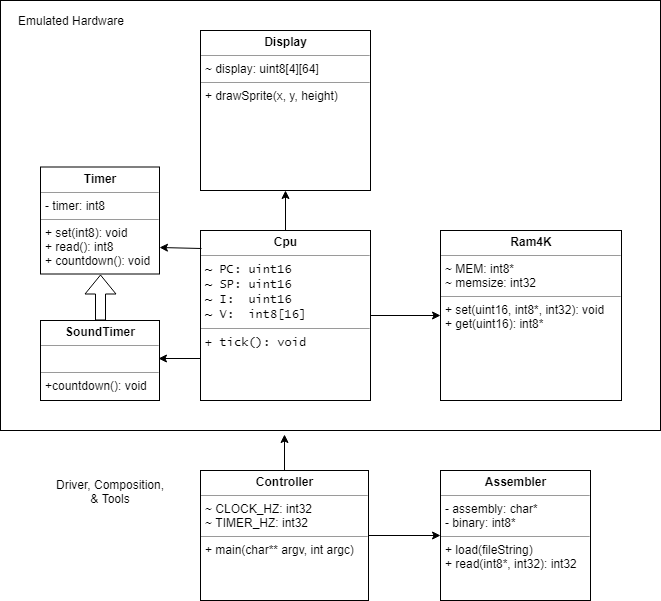

The diagram above was exported from draw.io. Its source (the exported page's mxGraphModel, read from the mxfile embedded in the PNG):
<mxGraphModel dx="2034" dy="1075" grid="1" gridSize="10" guides="1" tooltips="1" connect="1" arrows="1" fold="1" page="1" pageScale="1" pageWidth="850" pageHeight="1100" background="#ffffff" math="0" shadow="0">
  <root>
    <mxCell id="0" />
    <mxCell id="1" parent="0" />
    <mxCell id="NIdqWtDoFkRBwklUK5ml-30" value="" style="rounded=0;whiteSpace=wrap;html=1;" vertex="1" parent="1">
      <mxGeometry x="40" y="10" width="660" height="430" as="geometry" />
    </mxCell>
    <mxCell id="5d2195bd80daf111-12" value="&lt;p style=&quot;margin: 0px ; margin-top: 4px ; text-align: center&quot;&gt;&lt;b&gt;Assembler&lt;/b&gt;&lt;br&gt;&lt;/p&gt;&lt;hr size=&quot;1&quot;&gt;&lt;p style=&quot;margin: 0px ; margin-left: 4px&quot;&gt;- assembly: char*&lt;/p&gt;&lt;p style=&quot;margin: 0px ; margin-left: 4px&quot;&gt;- binary: int8*&lt;/p&gt;&lt;hr size=&quot;1&quot;&gt;&lt;p style=&quot;margin: 0px ; margin-left: 4px&quot;&gt;+ load(fileString)&lt;br&gt;&lt;/p&gt;&lt;p style=&quot;margin: 0px ; margin-left: 4px&quot;&gt;+ read(int8*, int32): int32&lt;/p&gt;&lt;div&gt;&lt;br&gt;&lt;/div&gt;" style="verticalAlign=top;align=left;overflow=fill;fontSize=12;fontFamily=Helvetica;html=1;rounded=0;shadow=0;comic=0;labelBackgroundColor=none;strokeColor=#000000;strokeWidth=1;fillColor=#ffffff;" parent="1" vertex="1">
      <mxGeometry x="480" y="480" width="150" height="130" as="geometry" />
    </mxCell>
    <mxCell id="5d2195bd80daf111-18" value="&lt;p style=&quot;margin: 0px ; margin-top: 4px ; text-align: center&quot;&gt;&lt;b&gt;Ram4K&lt;/b&gt;&lt;/p&gt;&lt;hr size=&quot;1&quot;&gt;&lt;p style=&quot;margin: 0px ; margin-left: 4px&quot;&gt;~ MEM: int8*&lt;/p&gt;&lt;p style=&quot;margin: 0px ; margin-left: 4px&quot;&gt;~ memsize: int32&lt;/p&gt;&lt;hr size=&quot;1&quot;&gt;&lt;p style=&quot;margin: 0px ; margin-left: 4px&quot;&gt;+ set(uint16, int8*, int32): void&lt;br&gt;+ get(uint16): int8*&lt;/p&gt;" style="verticalAlign=top;align=left;overflow=fill;fontSize=12;fontFamily=Helvetica;html=1;rounded=0;shadow=0;comic=0;labelBackgroundColor=none;strokeColor=#000000;strokeWidth=1;fillColor=#ffffff;" parent="1" vertex="1">
      <mxGeometry x="480" y="240" width="181" height="170" as="geometry" />
    </mxCell>
    <mxCell id="5d2195bd80daf111-19" value="&lt;p style=&quot;margin: 0px ; margin-top: 4px ; text-align: center&quot;&gt;&lt;b&gt;Cpu&lt;/b&gt;&lt;/p&gt;&lt;hr size=&quot;1&quot;&gt;&lt;p style=&quot;margin: 0px ; margin-left: 4px&quot;&gt;&lt;font face=&quot;Lucida Console&quot; style=&quot;font-size: 12px&quot;&gt;~ PC: uint16&lt;/font&gt;&lt;/p&gt;&lt;p style=&quot;margin: 0px ; margin-left: 4px&quot;&gt;&lt;font face=&quot;Lucida Console&quot; style=&quot;font-size: 12px&quot;&gt;~ SP: uint16&lt;br&gt;~ I:&amp;nbsp; uint16&lt;/font&gt;&lt;/p&gt;&lt;p style=&quot;margin: 0px ; margin-left: 4px&quot;&gt;&lt;font face=&quot;Lucida Console&quot;&gt;~ V:&amp;nbsp; int8[16]&lt;/font&gt;&lt;/p&gt;&lt;hr size=&quot;1&quot;&gt;&lt;p style=&quot;margin: 0px ; margin-left: 4px&quot;&gt;&lt;font face=&quot;Lucida Console&quot;&gt;+ tick(): void&lt;/font&gt;&lt;/p&gt;" style="verticalAlign=top;align=left;overflow=fill;fontSize=12;fontFamily=Helvetica;html=1;rounded=0;shadow=0;comic=0;labelBackgroundColor=none;strokeColor=#000000;strokeWidth=1;fillColor=#ffffff;" parent="1" vertex="1">
      <mxGeometry x="240" y="240" width="170" height="170" as="geometry" />
    </mxCell>
    <mxCell id="NIdqWtDoFkRBwklUK5ml-6" value="&lt;p style=&quot;margin: 0px ; margin-top: 4px ; text-align: center&quot;&gt;&lt;b&gt;Controller&lt;/b&gt;&lt;br&gt;&lt;/p&gt;&lt;hr size=&quot;1&quot;&gt;&lt;p style=&quot;margin: 0px ; margin-left: 4px&quot;&gt;~ CLOCK_HZ: int32&lt;/p&gt;&lt;p style=&quot;margin: 0px ; margin-left: 4px&quot;&gt;~ TIMER_HZ: int32&lt;/p&gt;&lt;hr size=&quot;1&quot;&gt;&lt;p style=&quot;margin: 0px ; margin-left: 4px&quot;&gt;+ main(char** argv, int argc)&lt;/p&gt;" style="verticalAlign=top;align=left;overflow=fill;fontSize=12;fontFamily=Helvetica;html=1;rounded=0;shadow=0;comic=0;labelBackgroundColor=none;strokeColor=#000000;strokeWidth=1;fillColor=#ffffff;" vertex="1" parent="1">
      <mxGeometry x="240" y="480" width="168" height="130" as="geometry" />
    </mxCell>
    <mxCell id="NIdqWtDoFkRBwklUK5ml-7" value="&lt;p style=&quot;margin: 0px ; margin-top: 4px ; text-align: center&quot;&gt;&lt;b&gt;Display&lt;/b&gt;&lt;br&gt;&lt;/p&gt;&lt;hr size=&quot;1&quot;&gt;&lt;p style=&quot;margin: 0px ; margin-left: 4px&quot;&gt;~ display: uint8[4][64]&lt;/p&gt;&lt;hr size=&quot;1&quot;&gt;&lt;p style=&quot;margin: 0px ; margin-left: 4px&quot;&gt;+ drawSprite(x, y, height)&lt;/p&gt;" style="verticalAlign=top;align=left;overflow=fill;fontSize=12;fontFamily=Helvetica;html=1;rounded=0;shadow=0;comic=0;labelBackgroundColor=none;strokeColor=#000000;strokeWidth=1;fillColor=#ffffff;" vertex="1" parent="1">
      <mxGeometry x="240" y="40" width="170" height="160" as="geometry" />
    </mxCell>
    <mxCell id="NIdqWtDoFkRBwklUK5ml-9" value="&lt;p style=&quot;margin: 0px ; margin-top: 4px ; text-align: center&quot;&gt;&lt;b&gt;SoundTimer&lt;/b&gt;&lt;br&gt;&lt;/p&gt;&lt;hr size=&quot;1&quot;&gt;&lt;p style=&quot;margin: 0px ; margin-left: 4px&quot;&gt;&lt;br&gt;&lt;/p&gt;&lt;hr size=&quot;1&quot;&gt;&lt;p style=&quot;margin: 0px ; margin-left: 4px&quot;&gt;+countdown(): void&lt;/p&gt;" style="verticalAlign=top;align=left;overflow=fill;fontSize=12;fontFamily=Helvetica;html=1;rounded=0;shadow=0;comic=0;labelBackgroundColor=none;strokeColor=#000000;strokeWidth=1;fillColor=#ffffff;" vertex="1" parent="1">
      <mxGeometry x="80" y="330" width="119" height="80" as="geometry" />
    </mxCell>
    <mxCell id="NIdqWtDoFkRBwklUK5ml-10" value="&lt;p style=&quot;margin: 0px ; margin-top: 4px ; text-align: center&quot;&gt;&lt;b&gt;Timer&lt;/b&gt;&lt;br&gt;&lt;/p&gt;&lt;hr size=&quot;1&quot;&gt;&lt;p style=&quot;margin: 0px ; margin-left: 4px&quot;&gt;- timer: int8&lt;/p&gt;&lt;hr size=&quot;1&quot;&gt;&lt;p style=&quot;margin: 0px ; margin-left: 4px&quot;&gt;+ set(int8): void&lt;/p&gt;&lt;p style=&quot;margin: 0px ; margin-left: 4px&quot;&gt;+ read(): int8&lt;/p&gt;&lt;p style=&quot;margin: 0px ; margin-left: 4px&quot;&gt;+ countdown(): void&lt;/p&gt;" style="verticalAlign=top;align=left;overflow=fill;fontSize=12;fontFamily=Helvetica;html=1;rounded=0;shadow=0;comic=0;labelBackgroundColor=none;strokeColor=#000000;strokeWidth=1;fillColor=#ffffff;" vertex="1" parent="1">
      <mxGeometry x="80" y="176.5" width="119" height="107" as="geometry" />
    </mxCell>
    <mxCell id="NIdqWtDoFkRBwklUK5ml-16" value="" style="endArrow=classic;html=1;exitX=0.5;exitY=0;exitDx=0;exitDy=0;entryX=0.5;entryY=1;entryDx=0;entryDy=0;" edge="1" parent="1" source="5d2195bd80daf111-19" target="NIdqWtDoFkRBwklUK5ml-7">
      <mxGeometry width="50" height="50" relative="1" as="geometry">
        <mxPoint x="310.5" y="240" as="sourcePoint" />
        <mxPoint x="310.5" y="200" as="targetPoint" />
      </mxGeometry>
    </mxCell>
    <mxCell id="NIdqWtDoFkRBwklUK5ml-18" value="" style="endArrow=classic;html=1;exitX=1;exitY=0.5;exitDx=0;exitDy=0;entryX=0;entryY=0.5;entryDx=0;entryDy=0;" edge="1" parent="1" source="5d2195bd80daf111-19" target="5d2195bd80daf111-18">
      <mxGeometry width="50" height="50" relative="1" as="geometry">
        <mxPoint x="439.5" y="298" as="sourcePoint" />
        <mxPoint x="479.5" y="298" as="targetPoint" />
      </mxGeometry>
    </mxCell>
    <mxCell id="NIdqWtDoFkRBwklUK5ml-28" value="" style="endArrow=classic;html=1;entryX=0;entryY=0.5;entryDx=0;entryDy=0;exitX=1;exitY=0.5;exitDx=0;exitDy=0;" edge="1" parent="1" source="NIdqWtDoFkRBwklUK5ml-6" target="5d2195bd80daf111-12">
      <mxGeometry width="50" height="50" relative="1" as="geometry">
        <mxPoint x="130" y="660" as="sourcePoint" />
        <mxPoint x="80" y="710" as="targetPoint" />
      </mxGeometry>
    </mxCell>
    <mxCell id="NIdqWtDoFkRBwklUK5ml-31" value="" style="endArrow=classic;html=1;exitX=0.5;exitY=0;exitDx=0;exitDy=0;entryX=0.43;entryY=1.009;entryDx=0;entryDy=0;entryPerimeter=0;" edge="1" parent="1" source="NIdqWtDoFkRBwklUK5ml-6" target="NIdqWtDoFkRBwklUK5ml-30">
      <mxGeometry width="50" height="50" relative="1" as="geometry">
        <mxPoint x="90" y="660" as="sourcePoint" />
        <mxPoint x="370" y="460" as="targetPoint" />
      </mxGeometry>
    </mxCell>
    <mxCell id="NIdqWtDoFkRBwklUK5ml-32" value="Emulated Hardware" style="text;html=1;strokeColor=none;fillColor=none;align=center;verticalAlign=middle;whiteSpace=wrap;rounded=0;" vertex="1" parent="1">
      <mxGeometry x="50" y="20" width="120" height="20" as="geometry" />
    </mxCell>
    <mxCell id="NIdqWtDoFkRBwklUK5ml-33" value="Driver, Composition, &amp;amp; Tools" style="text;html=1;strokeColor=none;fillColor=none;align=center;verticalAlign=middle;whiteSpace=wrap;rounded=0;" vertex="1" parent="1">
      <mxGeometry x="90" y="491" width="120" height="20" as="geometry" />
    </mxCell>
    <mxCell id="NIdqWtDoFkRBwklUK5ml-34" value="" style="shape=flexArrow;endArrow=classic;html=1;exitX=0.5;exitY=0;exitDx=0;exitDy=0;entryX=0.5;entryY=1;entryDx=0;entryDy=0;" edge="1" parent="1" source="NIdqWtDoFkRBwklUK5ml-9" target="NIdqWtDoFkRBwklUK5ml-10">
      <mxGeometry width="50" height="50" relative="1" as="geometry">
        <mxPoint x="40" y="680" as="sourcePoint" />
        <mxPoint x="140" y="300" as="targetPoint" />
      </mxGeometry>
    </mxCell>
    <mxCell id="NIdqWtDoFkRBwklUK5ml-37" value="" style="endArrow=classic;html=1;exitX=0.006;exitY=0.106;exitDx=0;exitDy=0;entryX=1;entryY=0.75;entryDx=0;entryDy=0;exitPerimeter=0;" edge="1" parent="1" source="5d2195bd80daf111-19" target="NIdqWtDoFkRBwklUK5ml-10">
      <mxGeometry width="50" height="50" relative="1" as="geometry">
        <mxPoint x="199.5" y="260" as="sourcePoint" />
        <mxPoint x="239.5" y="260" as="targetPoint" />
      </mxGeometry>
    </mxCell>
    <mxCell id="NIdqWtDoFkRBwklUK5ml-38" value="" style="endArrow=classic;html=1;exitX=0;exitY=0.75;exitDx=0;exitDy=0;" edge="1" parent="1" source="5d2195bd80daf111-19">
      <mxGeometry width="50" height="50" relative="1" as="geometry">
        <mxPoint x="199" y="369.5" as="sourcePoint" />
        <mxPoint x="198" y="368" as="targetPoint" />
      </mxGeometry>
    </mxCell>
  </root>
</mxGraphModel>